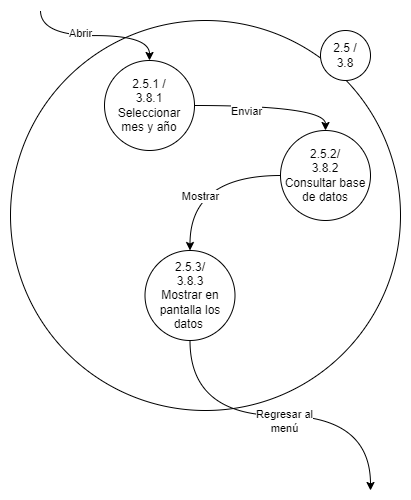

The diagram above was exported from draw.io. Its source (the exported page's mxGraphModel, read from the mxfile embedded in the PNG):
<mxGraphModel dx="1884" dy="1116" grid="1" gridSize="10" guides="1" tooltips="1" connect="1" arrows="1" fold="1" page="1" pageScale="1" pageWidth="827" pageHeight="1169" math="0" shadow="0">
  <root>
    <mxCell id="0" />
    <mxCell id="1" parent="0" />
    <mxCell id="2" value="" style="ellipse;whiteSpace=wrap;html=1;aspect=fixed;" vertex="1" parent="1">
      <mxGeometry x="190" y="3430" width="390" height="390" as="geometry" />
    </mxCell>
    <mxCell id="3" value="2.5 /&lt;br&gt;3.8" style="ellipse;whiteSpace=wrap;html=1;aspect=fixed;" vertex="1" parent="1">
      <mxGeometry x="500" y="3440" width="50" height="50" as="geometry" />
    </mxCell>
    <mxCell id="4" style="edgeStyle=orthogonalEdgeStyle;rounded=0;orthogonalLoop=1;jettySize=auto;html=1;exitX=1;exitY=0.5;exitDx=0;exitDy=0;entryX=0.5;entryY=0;entryDx=0;entryDy=0;curved=1;" edge="1" source="8" target="11" parent="1">
      <mxGeometry relative="1" as="geometry" />
    </mxCell>
    <mxCell id="5" value="Enviar" style="edgeLabel;html=1;align=center;verticalAlign=middle;resizable=0;points=[];" vertex="1" connectable="0" parent="4">
      <mxGeometry x="-0.048" y="1" relative="1" as="geometry">
        <mxPoint x="-23" y="6" as="offset" />
      </mxGeometry>
    </mxCell>
    <mxCell id="6" style="edgeStyle=orthogonalEdgeStyle;rounded=0;orthogonalLoop=1;jettySize=auto;html=1;exitX=0.5;exitY=0;exitDx=0;exitDy=0;curved=1;startArrow=classic;startFill=1;endArrow=none;endFill=0;" edge="1" source="8" parent="1">
      <mxGeometry relative="1" as="geometry">
        <mxPoint x="220" y="3420" as="targetPoint" />
      </mxGeometry>
    </mxCell>
    <mxCell id="7" value="Abrir" style="edgeLabel;html=1;align=center;verticalAlign=middle;resizable=0;points=[];" vertex="1" connectable="0" parent="6">
      <mxGeometry x="0.1917" y="-3" relative="1" as="geometry">
        <mxPoint as="offset" />
      </mxGeometry>
    </mxCell>
    <mxCell id="8" value="2.5.1 /&lt;br&gt;3.8.1&lt;br&gt;Seleccionar mes y año" style="ellipse;whiteSpace=wrap;html=1;aspect=fixed;" vertex="1" parent="1">
      <mxGeometry x="284" y="3470" width="90" height="90" as="geometry" />
    </mxCell>
    <mxCell id="9" style="edgeStyle=orthogonalEdgeStyle;rounded=0;orthogonalLoop=1;jettySize=auto;html=1;exitX=0;exitY=0.5;exitDx=0;exitDy=0;entryX=0.5;entryY=0;entryDx=0;entryDy=0;curved=1;" edge="1" source="11" target="14" parent="1">
      <mxGeometry relative="1" as="geometry" />
    </mxCell>
    <mxCell id="10" value="Mostrar" style="edgeLabel;html=1;align=center;verticalAlign=middle;resizable=0;points=[];" vertex="1" connectable="0" parent="9">
      <mxGeometry x="-0.0444" y="3" relative="1" as="geometry">
        <mxPoint x="-3" y="17" as="offset" />
      </mxGeometry>
    </mxCell>
    <mxCell id="11" value="2.5.2/&lt;br&gt;3.8.2&lt;br&gt;Consultar base de datos" style="ellipse;whiteSpace=wrap;html=1;aspect=fixed;" vertex="1" parent="1">
      <mxGeometry x="460" y="3540" width="90" height="90" as="geometry" />
    </mxCell>
    <mxCell id="12" style="edgeStyle=orthogonalEdgeStyle;curved=1;rounded=0;orthogonalLoop=1;jettySize=auto;html=1;exitX=0.5;exitY=1;exitDx=0;exitDy=0;" edge="1" source="14" parent="1">
      <mxGeometry relative="1" as="geometry">
        <mxPoint x="550" y="3900" as="targetPoint" />
      </mxGeometry>
    </mxCell>
    <mxCell id="13" value="Regresar al&lt;br&gt;menú" style="edgeLabel;html=1;align=center;verticalAlign=middle;resizable=0;points=[];" vertex="1" connectable="0" parent="12">
      <mxGeometry x="-0.1208" y="1" relative="1" as="geometry">
        <mxPoint x="23" y="6" as="offset" />
      </mxGeometry>
    </mxCell>
    <mxCell id="14" value="2.5.3/&lt;br&gt;3.8.3&lt;br&gt;Mostrar en pantalla los datos&amp;nbsp;" style="ellipse;whiteSpace=wrap;html=1;aspect=fixed;" vertex="1" parent="1">
      <mxGeometry x="324.5" y="3660" width="90" height="90" as="geometry" />
    </mxCell>
  </root>
</mxGraphModel>